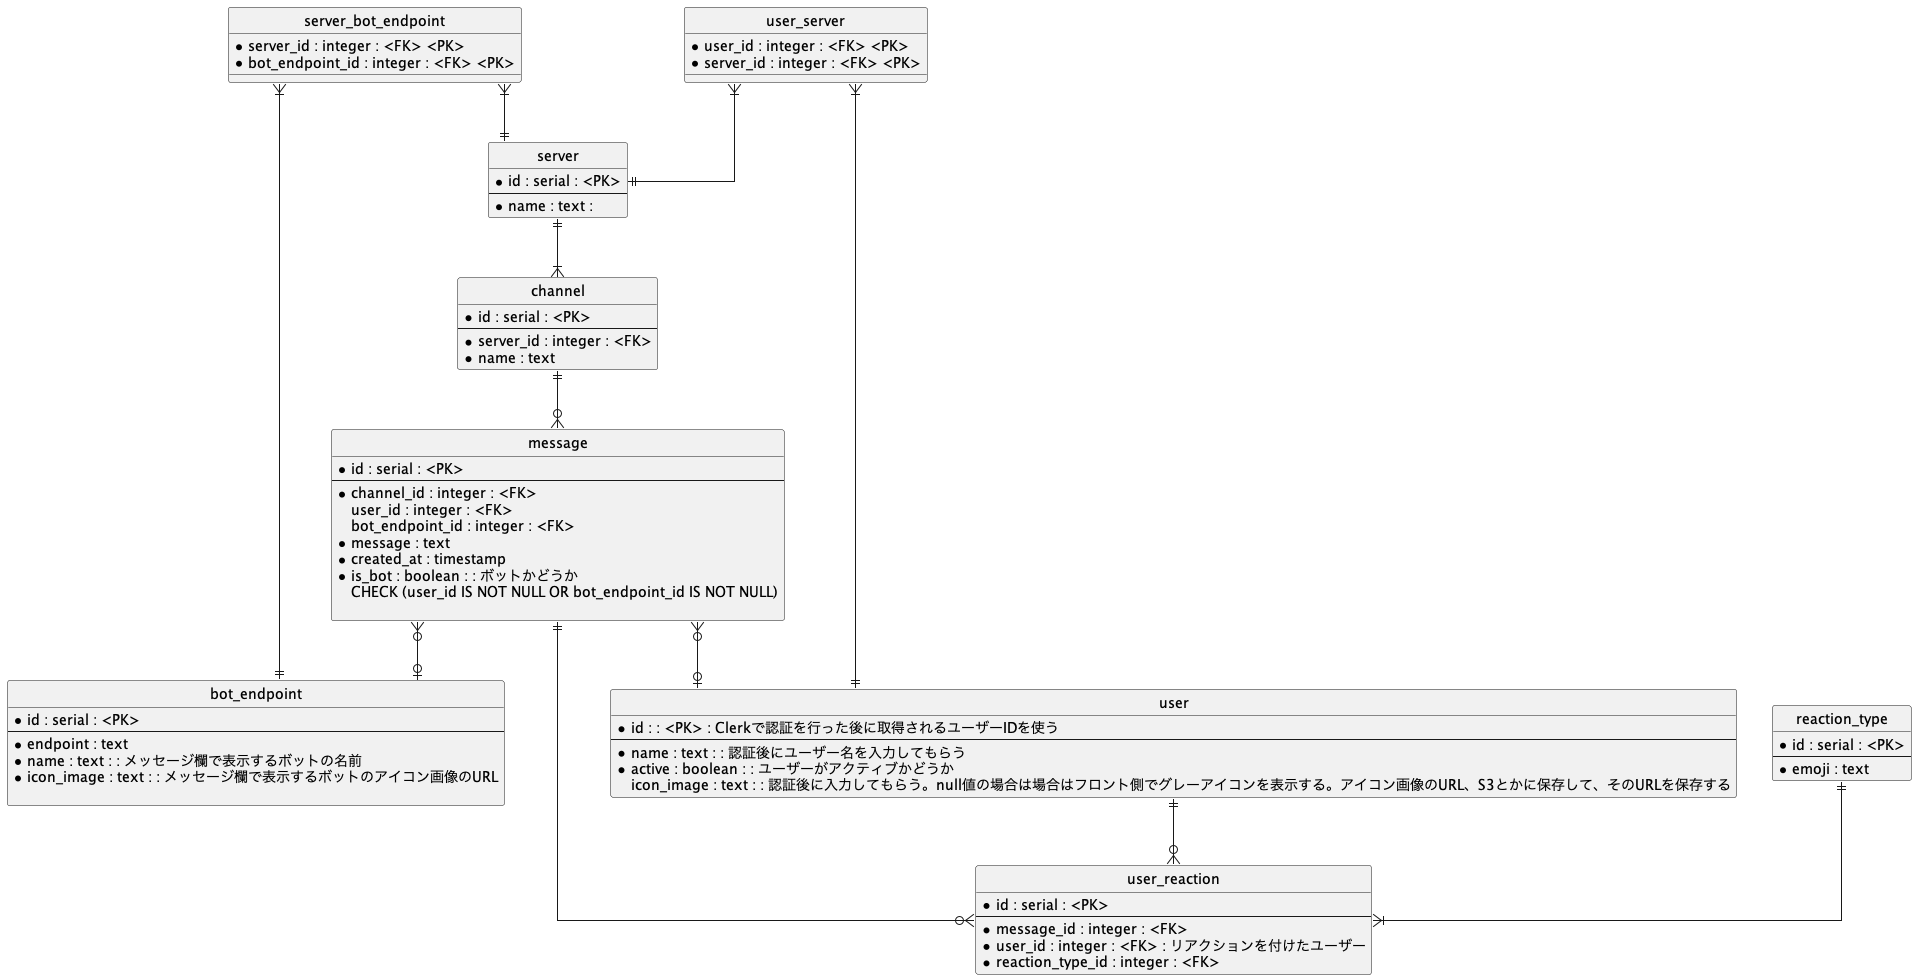

The diagram above was rendered by PlantUML. Its source (embedded in the PNG):
@startuml

' hide the spot
hide circle

' avoid problems with angled crows feet
skinparam linetype ortho



entity "server" {
    *id : serial : <PK>
    --
    *name : text :
}

entity "channel" {
    *id : serial : <PK>
    --
    *server_id : integer : <FK>
    *name : text
}

entity "message" {
    *id : serial : <PK>
    --
    *channel_id : integer : <FK>
    user_id : integer : <FK>
    bot_endpoint_id : integer : <FK>
    *message : text
    *created_at : timestamp
    *is_bot : boolean : : ボットかどうか
    CHECK (user_id IS NOT NULL OR bot_endpoint_id IS NOT NULL)

}

entity "user_reaction" {
    *id : serial : <PK>
    --
    *message_id : integer : <FK>
    *user_id : integer : <FK> : リアクションを付けたユーザー
    *reaction_type_id : integer : <FK>
}

entity "reaction_type" {
    *id : serial : <PK>
    --
    *emoji : text
}

entity "bot_endpoint" {
    *id : serial : <PK>
    --
    *endpoint : text
    *name : text : : メッセージ欄で表示するボットの名前
    *icon_image : text : : メッセージ欄で表示するボットのアイコン画像のURL

}



entity "user" {
    *id : : <PK> : Clerkで認証を行った後に取得されるユーザーIDを使う
    ' https://clerk.com/docs/references/nextjs/authentication-object
    --
    *name : text : : 認証後にユーザー名を入力してもらう
    *active : boolean : : ユーザーがアクティブかどうか
    icon_image : text : : 認証後に入力してもらう。null値の場合は場合はフロント側でグレーアイコンを表示する。アイコン画像のURL、S3とかに保存して、そのURLを保存する
}

'中間テーブル

entity "user_server" {
    *user_id : integer : <FK> <PK>
    *server_id : integer : <FK> <PK>
}

entity "server_bot_endpoint" {
    *server_id : integer : <FK> <PK>
    *bot_endpoint_id : integer : <FK> <PK>
    }

user_server }|--|| user
user_server }|--|| server
server ||--|{ channel
channel ||--o{ message
message }o--o| user
message }o--o| bot_endpoint
reaction_type ||--|{ user_reaction
user ||--o{ user_reaction
user_reaction }o--|| message
' bot_endpoint }o--|| server
server_bot_endpoint }|--|| server
server_bot_endpoint }|--|| bot_endpoint


@enduml